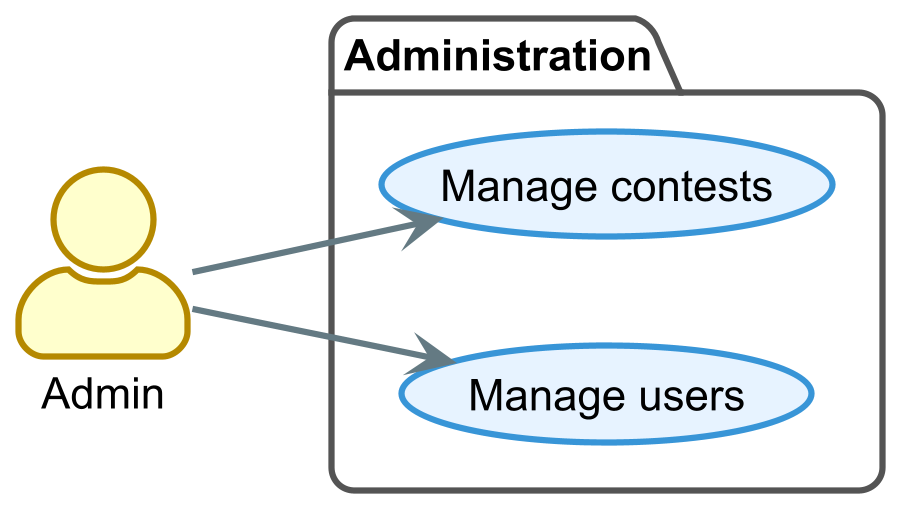

The diagram above was rendered by PlantUML. Its source (embedded in the PNG):
@startuml

!theme sunlust
left to right direction
skinparam dpi 300
skinparam backgroundColor transparent
skinparam actorStyle awesome
skinparam shadowing false

skinparam package {
    backgroundColor #FFFFFF
    borderColor #555555
}
skinparam usecase {
  backgroundColor #E6F3FF
  borderColor #3995D7
}

' =======================================
' Attori
' =======================================
actor Admin

' =======================================
' Packages e Casi d'Uso
' =======================================

package "Administration" {
  usecase "Manage users" as UC_AdminManageUsers
  usecase "Manage contests" as UC_AdminManageContests
}

' =======================================
' Connessioni
' =======================================

Admin --> UC_AdminManageUsers
Admin --> UC_AdminManageContests

@enduml